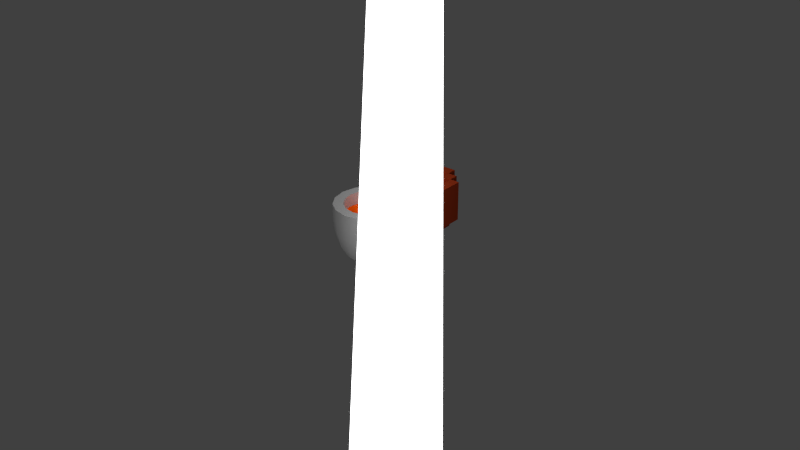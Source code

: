 # Source: bowls.blend  (saved by Blender 2.75.0; exported with 4.5.12 LTS)
import bpy
from mathutils import Matrix  # noqa: F401  (used for matrix-valued properties, if any)

bpy.ops.wm.read_factory_settings(use_empty=True)
scene = bpy.context.scene
scene.name = 'Scene'

# ---- collections
col_collection_1 = bpy.data.collections.new('Collection 1'); scene.collection.children.link(col_collection_1)

# ---- materials (node trees are filled in below, after node groups)
mat_material_003 = bpy.data.materials.new('Material.003')
mat_material_003.alpha_threshold = 0.0
mat_material_003.roughness = 0.5
mat_material_004 = bpy.data.materials.new('Material.004')
mat_material_004.alpha_threshold = 0.0
mat_material_004.roughness = 0.5
mat_material_002 = bpy.data.materials.new('Material.002')
mat_material_002.alpha_threshold = 0.0
mat_material_002.roughness = 0.5
mat_material_001 = bpy.data.materials.new('Material.001')
mat_material_001.alpha_threshold = 0.0
mat_material_001.diffuse_color = (0.2266, 0.02603, 0.006784, 1.0)
mat_material_001.roughness = 0.5

# ---- material node trees
mat_material_003.use_nodes = True; mat_material_003.node_tree.nodes.clear()
_N = mat_material_003.node_tree.nodes; _L = mat_material_003.node_tree.links
n0 = _N.new('ShaderNodeOutputMaterial'); n0.name = 'Material Output'; n0.location = (300, 300)
n1 = _N.new('ShaderNodeEmission'); n1.name = 'Emission'; n1.location = (10, 300)
n1.inputs[0].default_value = (0.8, 0.8, 0.8, 1.0)
n1.inputs[1].default_value = 4.0
_L.new(n1.outputs[0], n0.inputs[0])
n0.is_active_output = True
mat_material_004.use_nodes = True; mat_material_004.node_tree.nodes.clear()
_N = mat_material_004.node_tree.nodes; _L = mat_material_004.node_tree.links
n0 = _N.new('ShaderNodeOutputMaterial'); n0.name = 'Material Output'; n0.location = (300, 300)
n1 = _N.new('ShaderNodeBsdfDiffuse'); n1.name = 'Diffuse BSDF'; n1.location = (10, 300)
n1.inputs[0].default_value = (0.8, 0.08029, 0.001506, 1.0)
_L.new(n1.outputs[0], n0.inputs[0])
n0.is_active_output = True
mat_material_002.use_nodes = True; mat_material_002.node_tree.nodes.clear()
_N = mat_material_002.node_tree.nodes; _L = mat_material_002.node_tree.links
n0 = _N.new('ShaderNodeOutputMaterial'); n0.name = 'Material Output'; n0.location = (300, 300)
n1 = _N.new('ShaderNodeMixShader'); n1.name = 'Mix Shader'; n1.location = (10, 300)
n1.inputs[0].default_value = 0.7917
n2 = _N.new('ShaderNodeBsdfAnisotropic'); n2.name = 'Glossy BSDF'; n2.location = (-190, 200)
n2.distribution = 'GGX'
n2.inputs[1].default_value = 0.0
n3 = _N.new('ShaderNodeBsdfDiffuse'); n3.name = 'Diffuse BSDF'; n3.location = (-190, 100)
n3.inputs[0].default_value = (0.3108, 0.3108, 0.3108, 1.0)
_L.new(n1.outputs[0], n0.inputs[0])
_L.new(n2.outputs[0], n1.inputs[1])
_L.new(n3.outputs[0], n1.inputs[2])
n0.is_active_output = True
mat_material_001.use_nodes = True; mat_material_001.node_tree.nodes.clear()
_N = mat_material_001.node_tree.nodes; _L = mat_material_001.node_tree.links
n0 = _N.new('ShaderNodeOutputMaterial'); n0.name = 'Material Output'; n0.location = (300, 300)
n1 = _N.new('ShaderNodeBsdfDiffuse'); n1.name = 'Diffuse BSDF'; n1.location = (10, 300)
n1.inputs[0].default_value = (0.2266, 0.02603, 0.006784, 1.0)
_L.new(n1.outputs[0], n0.inputs[0])
n0.is_active_output = True

# ---- world
world_world = bpy.data.worlds.new('World'); scene.world = world_world
world_world.color = (0.05088, 0.05088, 0.05088)
world_world.use_sun_shadow = False
world_world.sun_shadow_jitter_overblur = 0.0
world_world.cycles.sampling_method = 'MANUAL'
world_world.cycles.sample_map_resolution = 256

# ---- lights
light_sun = bpy.data.lights.new('Sun', 'SUN')
light_sun.transmission_factor = 0.0
light_sun.angle = 0.1993
light_sun.energy = 1.0
light_sun.shadow_buffer_clip_start = 0.5
light_sun.shadow_soft_size = 0.1
light_sun.shadow_cascade_max_distance = 1000.0
light_sun.cycles.use_multiple_importance_sampling = False

# ---- meshes
me_plane = bpy.data.meshes.new('Plane')
me_plane.from_pydata([(-1.0, -1.0, 0.0), (1.0, -1.0, 0.0), (-1.0, 1.0, 0.0), (1.0, 1.0, 0.0)], [], [(0, 1, 3, 2)])
me_plane.materials.append(mat_material_003)
me_plane.use_remesh_preserve_volume = False
me_plane.use_remesh_preserve_attributes = False
me_plane.use_mirror_vertex_groups = False
me_plane.update()
me_cylinder_004 = bpy.data.meshes.new('Cylinder.004')
me_cylinder_004.from_pydata([(0.0, 0.7272, 1.053), (0.2783, 0.6718, 1.053), (0.5142, 0.5142, 1.053), (0.6718, 0.2783, 1.053), (0.7272, -4.371e-08, 1.053), (0.6718, -0.2783, 1.053), (0.5142, -0.5142, 1.053), (0.2783, -0.6718, 1.053), (1.51e-07, -0.7272, 1.053), (-0.2783, -0.6718, 1.053), (-0.5142, -0.5142, 1.053), (-0.6718, -0.2783, 1.053), (-0.7272, 1.192e-08, 1.053), (-0.6718, 0.2783, 1.053), (-0.5142, 0.5142, 1.053), (-0.2783, 0.6718, 1.053), (-0.3275, 0.3275, 1.149), (-0.1772, 0.4279, 1.149), (3.806e-08, 0.4631, 1.149), (-0.4279, 0.1772, 1.149), (-0.4631, 1.361e-08, 1.149), (-0.4279, -0.1772, 1.149), (-0.3275, -0.3275, 1.149), (-0.1772, -0.4279, 1.149), (1.342e-07, -0.4631, 1.149), (0.1772, -0.4279, 1.149), (0.3275, -0.3275, 1.149), (0.4279, -0.1772, 1.149), (0.4631, -2.182e-08, 1.149), (0.4279, 0.1772, 1.149), (0.3275, 0.3275, 1.149), (0.1772, 0.4279, 1.149), (-0.1423, 0.1423, 1.221), (-0.077, 0.1859, 1.221), (7.237e-08, 0.2012, 1.221), (-0.1859, 0.077, 1.221), (-0.2012, 9.073e-09, 1.221), (-0.1859, -0.077, 1.221), (-0.1423, -0.1423, 1.221), (-0.077, -0.1859, 1.221), (1.141e-07, -0.2012, 1.221), (0.077, -0.1859, 1.221), (0.1423, -0.1423, 1.221), (0.1859, -0.077, 1.221), (0.2012, -6.321e-09, 1.221), (0.1859, 0.077, 1.221), (0.1423, 0.1423, 1.221), (0.077, 0.1859, 1.221)], [], [(29, 30, 46, 45), (2, 1, 31, 30), (9, 8, 24, 23), (15, 14, 16, 17), (1, 0, 18, 31), (8, 7, 25, 24), (0, 15, 17, 18), (7, 6, 26, 25), (14, 13, 19, 16), (6, 5, 27, 26), (13, 12, 20, 19), (5, 4, 28, 27), (12, 11, 21, 20), (4, 3, 29, 28), (11, 10, 22, 21), (3, 2, 30, 29), (10, 9, 23, 22), (32, 35, 36, 37, 38, 39, 40, 41, 42, 43, 44, 45, 46, 47, 34, 33), (22, 23, 39, 38), (30, 31, 47, 46), (23, 24, 40, 39), (17, 16, 32, 33), (31, 18, 34, 47), (24, 25, 41, 40), (18, 17, 33, 34), (25, 26, 42, 41), (16, 19, 35, 32), (26, 27, 43, 42), (19, 20, 36, 35), (27, 28, 44, 43), (20, 21, 37, 36), (28, 29, 45, 44), (21, 22, 38, 37)])
me_cylinder_004.polygons.foreach_set('use_smooth', [True] * 33)
me_cylinder_004.materials.append(mat_material_004)
me_cylinder_004.use_remesh_preserve_volume = False
me_cylinder_004.use_remesh_preserve_attributes = False
me_cylinder_004.use_mirror_vertex_groups = False
me_cylinder_004.update()
me_cylinder_003 = bpy.data.meshes.new('Cylinder.003')
me_cylinder_003.from_pydata([(-0.6944, -0.4167, 1.112), (-0.6944, -0.1389, 1.112), (-0.4167, -0.6944, 1.112), (-0.1389, -0.6944, 1.112), (-0.4167, -0.4167, 1.112), (-0.6944, 0.1389, 1.112), (-0.6944, 0.4167, 1.112), (-0.4167, 0.4167, 1.112), (-0.4167, 0.6944, 1.112), (-0.1389, 0.6944, 1.112), (0.1389, -0.6944, 1.112), (0.4167, -0.6944, 1.112), (0.4167, -0.4167, 1.112), (0.6944, -0.4167, 1.112), (0.6944, -0.1389, 1.112), (0.4167, 0.4167, 1.112), (0.1389, 0.6944, 1.112), (0.4167, 0.6944, 1.112), (0.6944, 0.1389, 1.112), (0.6944, 0.4167, 1.112)], [], [(17, 16, 9, 8, 7, 6, 5, 1, 0, 4, 2, 3, 10, 11, 12, 13, 14, 18, 19, 15)])
me_cylinder_003.materials.append(mat_material_004)
me_cylinder_003.use_remesh_preserve_volume = False
me_cylinder_003.use_remesh_preserve_attributes = False
me_cylinder_003.use_mirror_vertex_groups = False
me_cylinder_003.update()
me_cylinder_002 = bpy.data.meshes.new('Cylinder.002')
me_cylinder_002.from_pydata([(2.574e-08, 0.7, 0.0), (0.0, 1.0, 1.39), (0.2679, 0.6467, 0.0), (0.3827, 0.9239, 1.39), (0.495, 0.495, 0.0), (0.7071, 0.7071, 1.39), (0.6467, 0.2679, 0.0), (0.9239, 0.3827, 1.39), (0.7, -4.177e-08, 0.0), (1.0, -4.371e-08, 1.39), (0.6467, -0.2679, 0.0), (0.9239, -0.3827, 1.39), (0.495, -0.495, 0.0), (0.7071, -0.7071, 1.39), (0.2679, -0.6467, 0.0), (0.3827, -0.9239, 1.39), (1.314e-07, -0.7, 0.0), (1.51e-07, -1.0, 1.39), (-0.2679, -0.6467, 0.0), (-0.3827, -0.9239, 1.39), (-0.495, -0.495, 0.0), (-0.7071, -0.7071, 1.39), (-0.6467, -0.2679, 0.0), (-0.9239, -0.3827, 1.39), (-0.7, -2.828e-09, 0.0), (-1.0, 1.192e-08, 1.39), (-0.6467, 0.2679, 0.0), (-0.9239, 0.3827, 1.39), (-0.495, 0.495, 0.0), (-0.7071, 0.7071, 1.39), (-0.2679, 0.6467, 0.0), (-0.3827, 0.9239, 1.39), (1.096e-08, 0.8723, 0.3032), (2.391e-09, 0.9721, 0.6758), (0.0, 1.0, 1.043), (0.3827, 0.9239, 1.043), (0.372, 0.8981, 0.6758), (0.3338, 0.8059, 0.3032), (0.7071, 0.7071, 1.043), (0.6874, 0.6874, 0.6758), (0.6168, 0.6168, 0.3032), (0.9239, 0.3827, 1.043), (0.8981, 0.372, 0.6758), (0.8059, 0.3338, 0.3032), (1.0, -4.371e-08, 1.043), (0.9721, -4.353e-08, 0.6758), (0.8723, -4.289e-08, 0.3032), (0.9239, -0.3827, 1.043), (0.8981, -0.372, 0.6758), (0.8059, -0.3338, 0.3032), (0.7071, -0.7071, 1.043), (0.6874, -0.6874, 0.6758), (0.6168, -0.6168, 0.3032), (0.3827, -0.9239, 1.043), (0.372, -0.8981, 0.6758), (0.3338, -0.8059, 0.3032), (1.51e-07, -1.0, 1.043), (1.492e-07, -0.9721, 0.6758), (1.427e-07, -0.8723, 0.3032), (-0.3827, -0.9239, 1.043), (-0.372, -0.8981, 0.6758), (-0.3338, -0.8059, 0.3032), (-0.7071, -0.7071, 1.043), (-0.6874, -0.6874, 0.6758), (-0.6168, -0.6168, 0.3032), (-0.9239, -0.3827, 1.043), (-0.8981, -0.372, 0.6758), (-0.8059, -0.3338, 0.3032), (-1.0, 1.192e-08, 1.043), (-0.9721, 1.055e-08, 0.6758), (-0.8723, 5.646e-09, 0.3032), (-0.9239, 0.3827, 1.043), (-0.8981, 0.372, 0.6758), (-0.8059, 0.3338, 0.3032), (-0.7071, 0.7071, 1.043), (-0.6874, 0.6874, 0.6758), (-0.6168, 0.6168, 0.3032), (-0.3827, 0.9239, 1.043), (-0.372, 0.8981, 0.6758), (-0.3338, 0.8059, 0.3032), (2.574e-08, 0.5507, 0.2285), (0.0, 0.727, 1.39), (0.2107, 0.5088, 0.2285), (0.2782, 0.6717, 1.39), (0.3894, 0.3894, 0.2285), (0.5141, 0.5141, 1.39), (0.5088, 0.2107, 0.2285), (0.6717, 0.2782, 1.39), (0.5507, -4.177e-08, 0.2285), (0.727, -4.371e-08, 1.39), (0.5088, -0.2107, 0.2285), (0.6717, -0.2782, 1.39), (0.3894, -0.3894, 0.2285), (0.5141, -0.5141, 1.39), (0.2107, -0.5088, 0.2285), (0.2782, -0.6717, 1.39), (1.314e-07, -0.5507, 0.2285), (1.51e-07, -0.727, 1.39), (-0.2107, -0.5088, 0.2285), (-0.2782, -0.6717, 1.39), (-0.3894, -0.3894, 0.2285), (-0.5141, -0.5141, 1.39), (-0.5088, -0.2107, 0.2285), (-0.6717, -0.2782, 1.39), (-0.5507, -2.828e-09, 0.2285), (-0.727, 1.192e-08, 1.39), (-0.5088, 0.2107, 0.2285), (-0.6717, 0.2782, 1.39), (-0.3894, 0.3894, 0.2285), (-0.5141, 0.5141, 1.39), (-0.2107, 0.5088, 0.2285), (-0.2782, 0.6717, 1.39), (1.096e-08, 0.6191, 0.4053), (2.391e-09, 0.7029, 0.7212), (0.0, 0.7272, 1.053), (0.2783, 0.6718, 1.053), (0.269, 0.6494, 0.7212), (0.2369, 0.572, 0.4053), (0.5142, 0.5142, 1.053), (0.4971, 0.4971, 0.7212), (0.4378, 0.4378, 0.4053), (0.6718, 0.2783, 1.053), (0.6494, 0.269, 0.7212), (0.572, 0.2369, 0.4053), (0.7272, -4.371e-08, 1.053), (0.7029, -4.353e-08, 0.7212), (0.6191, -4.289e-08, 0.4053), (0.6718, -0.2783, 1.053), (0.6494, -0.269, 0.7212), (0.572, -0.2369, 0.4053), (0.5142, -0.5142, 1.053), (0.4971, -0.4971, 0.7212), (0.4378, -0.4378, 0.4053), (0.2783, -0.6718, 1.053), (0.269, -0.6494, 0.7212), (0.2369, -0.572, 0.4053), (1.51e-07, -0.7272, 1.053), (1.492e-07, -0.7029, 0.7212), (1.427e-07, -0.6191, 0.4053), (-0.2783, -0.6718, 1.053), (-0.269, -0.6494, 0.7212), (-0.2369, -0.572, 0.4053), (-0.5142, -0.5142, 1.053), (-0.4971, -0.4971, 0.7212), (-0.4378, -0.4378, 0.4053), (-0.6718, -0.2783, 1.053), (-0.6494, -0.269, 0.7212), (-0.572, -0.2369, 0.4053), (-0.7272, 1.192e-08, 1.053), (-0.7029, 1.055e-08, 0.7212), (-0.6191, 5.646e-09, 0.4053), (-0.6718, 0.2783, 1.053), (-0.6494, 0.269, 0.7212), (-0.572, 0.2369, 0.4053), (-0.5142, 0.5142, 1.053), (-0.497, 0.4971, 0.7212), (-0.4378, 0.4378, 0.4053), (-0.2783, 0.6718, 1.053), (-0.269, 0.6494, 0.7212), (-0.2369, 0.572, 0.4053), (2.574e-08, 0.7, 0.0), (0.2679, 0.6467, 0.0), (0.3827, 0.9239, 1.39), (0.0, 1.0, 1.39), (0.495, 0.495, 0.0), (0.7071, 0.7071, 1.39), (0.6467, 0.2679, 0.0), (0.9239, 0.3827, 1.39), (0.7, -4.177e-08, 0.0), (1.0, -4.371e-08, 1.39), (0.6467, -0.2679, 0.0), (0.9239, -0.3827, 1.39), (0.495, -0.495, 0.0), (0.7071, -0.7071, 1.39), (0.2679, -0.6467, 0.0), (0.3827, -0.9239, 1.39), (1.314e-07, -0.7, 0.0), (1.51e-07, -1.0, 1.39), (-0.2679, -0.6467, 0.0), (-0.3827, -0.9239, 1.39), (-0.495, -0.495, 0.0), (-0.7071, -0.7071, 1.39), (-0.6467, -0.2679, 0.0), (-0.9239, -0.3827, 1.39), (-0.7, -2.828e-09, 0.0), (-1.0, 1.192e-08, 1.39), (-0.6467, 0.2679, 0.0), (-0.9239, 0.3827, 1.39), (-0.495, 0.495, 0.0), (-0.7071, 0.7071, 1.39), (-0.2679, 0.6467, 0.0), (-0.3827, 0.9239, 1.39), (2.574e-08, 0.5507, 0.2285), (0.2107, 0.5088, 0.2285), (0.2782, 0.6717, 1.39), (0.0, 0.727, 1.39), (0.3894, 0.3894, 0.2285), (0.5141, 0.5141, 1.39), (0.5088, 0.2107, 0.2285), (0.6717, 0.2782, 1.39), (0.5507, -4.177e-08, 0.2285), (0.727, -4.371e-08, 1.39), (0.5088, -0.2107, 0.2285), (0.6717, -0.2782, 1.39), (0.3894, -0.3894, 0.2285), (0.5141, -0.5141, 1.39), (0.2107, -0.5088, 0.2285), (0.2782, -0.6717, 1.39), (1.314e-07, -0.5507, 0.2285), (1.51e-07, -0.727, 1.39), (-0.2107, -0.5088, 0.2285), (-0.2782, -0.6717, 1.39), (-0.3894, -0.3894, 0.2285), (-0.5141, -0.5141, 1.39), (-0.5088, -0.2107, 0.2285), (-0.6717, -0.2782, 1.39), (-0.5507, -2.828e-09, 0.2285), (-0.727, 1.192e-08, 1.39), (-0.5088, 0.2107, 0.2285), (-0.6717, 0.2782, 1.39), (-0.3894, 0.3894, 0.2285), (-0.5141, 0.5141, 1.39), (-0.2107, 0.5088, 0.2285), (-0.2782, 0.6717, 1.39)], [], [(34, 163, 162, 35), (35, 162, 165, 38), (38, 165, 167, 41), (41, 167, 169, 44), (44, 169, 171, 47), (47, 171, 173, 50), (50, 173, 175, 53), (53, 175, 177, 56), (56, 177, 179, 59), (59, 179, 181, 62), (62, 181, 183, 65), (65, 183, 185, 68), (68, 185, 187, 71), (71, 187, 189, 74), (28, 76, 79, 190), (77, 191, 163, 34), (74, 189, 191, 77), (160, 161, 164, 166, 168, 170, 172, 174, 176, 178, 180, 182, 184, 186, 188, 30), (76, 75, 78, 79), (75, 74, 77, 78), (190, 79, 32, 0), (79, 78, 33, 32), (78, 77, 34, 33), (26, 73, 76, 28), (73, 72, 75, 76), (72, 71, 74, 75), (24, 70, 73, 26), (70, 69, 72, 73), (69, 68, 71, 72), (22, 67, 70, 24), (67, 66, 69, 70), (66, 65, 68, 69), (20, 64, 67, 22), (64, 63, 66, 67), (63, 62, 65, 66), (18, 61, 64, 20), (61, 60, 63, 64), (60, 59, 62, 63), (16, 58, 61, 18), (58, 57, 60, 61), (57, 56, 59, 60), (14, 55, 58, 16), (55, 54, 57, 58), (54, 53, 56, 57), (12, 52, 55, 14), (52, 51, 54, 55), (51, 50, 53, 54), (10, 49, 52, 12), (49, 48, 51, 52), (48, 47, 50, 51), (8, 46, 49, 10), (46, 45, 48, 49), (45, 44, 47, 48), (6, 43, 46, 8), (43, 42, 45, 46), (42, 41, 44, 45), (4, 40, 43, 6), (40, 39, 42, 43), (39, 38, 41, 42), (2, 37, 40, 4), (37, 36, 39, 40), (36, 35, 38, 39), (0, 32, 37, 2), (32, 33, 36, 37), (33, 34, 35, 36), (115, 194, 195, 114), (118, 197, 194, 115), (121, 199, 197, 118), (124, 201, 199, 121), (127, 203, 201, 124), (130, 205, 203, 127), (133, 207, 205, 130), (136, 209, 207, 133), (139, 211, 209, 136), (142, 213, 211, 139), (145, 215, 213, 142), (148, 217, 215, 145), (151, 219, 217, 148), (154, 221, 219, 151), (222, 159, 156, 108), (114, 195, 223, 157), (157, 223, 221, 154), (110, 220, 218, 216, 214, 212, 210, 208, 206, 204, 202, 200, 198, 196, 193, 192), (159, 158, 155, 156), (158, 157, 154, 155), (80, 112, 159, 222), (112, 113, 158, 159), (113, 114, 157, 158), (108, 156, 153, 106), (156, 155, 152, 153), (155, 154, 151, 152), (106, 153, 150, 104), (153, 152, 149, 150), (152, 151, 148, 149), (104, 150, 147, 102), (150, 149, 146, 147), (149, 148, 145, 146), (102, 147, 144, 100), (147, 146, 143, 144), (146, 145, 142, 143), (100, 144, 141, 98), (144, 143, 140, 141), (143, 142, 139, 140), (98, 141, 138, 96), (141, 140, 137, 138), (140, 139, 136, 137), (96, 138, 135, 94), (138, 137, 134, 135), (137, 136, 133, 134), (94, 135, 132, 92), (135, 134, 131, 132), (134, 133, 130, 131), (92, 132, 129, 90), (132, 131, 128, 129), (131, 130, 127, 128), (90, 129, 126, 88), (129, 128, 125, 126), (128, 127, 124, 125), (88, 126, 123, 86), (126, 125, 122, 123), (125, 124, 121, 122), (86, 123, 120, 84), (123, 122, 119, 120), (122, 121, 118, 119), (84, 120, 117, 82), (120, 119, 116, 117), (119, 118, 115, 116), (82, 117, 112, 80), (117, 116, 113, 112), (116, 115, 114, 113), (3, 1, 81, 83), (5, 3, 83, 85), (7, 5, 85, 87), (9, 7, 87, 89), (11, 9, 89, 91), (13, 11, 91, 93), (15, 13, 93, 95), (17, 15, 95, 97), (19, 17, 97, 99), (21, 19, 99, 101), (23, 21, 101, 103), (25, 23, 103, 105), (27, 25, 105, 107), (29, 27, 107, 109), (31, 29, 109, 111), (1, 31, 111, 81)])
me_cylinder_002.polygons.foreach_set('use_smooth', [True] * 146)
me_cylinder_002.materials.append(mat_material_002)
me_cylinder_002.use_remesh_preserve_volume = False
me_cylinder_002.use_remesh_preserve_attributes = False
me_cylinder_002.use_mirror_vertex_groups = False
me_cylinder_002.update()
me_cylinder_001 = bpy.data.meshes.new('Cylinder.001')
me_cylinder_001.from_pydata([(-0.6944, -0.6944, 0.2786), (-0.6944, -0.6944, 0.5563), (-0.6944, -0.4167, 0.0007726), (-0.6944, -0.1389, 0.0007726), (-0.9722, -0.4167, 0.2786), (-0.9722, -0.4167, 0.5563), (-0.9722, -0.1389, 0.2786), (-0.9722, -0.1389, 0.5563), (-0.6944, -0.4167, 0.2786), (-0.6944, -0.4167, 0.5563), (-0.6944, -0.1389, 0.2786), (-0.6944, -0.1389, 0.5563), (-0.4167, -0.6944, 0.0007726), (-0.1389, -0.6944, 0.0007726), (-0.4167, -0.9722, 0.2786), (-0.4167, -0.9722, 0.5563), (-0.4167, -0.6944, 0.2786), (-0.4167, -0.6944, 0.5563), (-0.1389, -0.9722, 0.2786), (-0.1389, -0.9722, 0.5563), (-0.1389, -0.6944, 0.2786), (-0.1389, -0.6944, 0.5563), (-0.4167, -0.4167, 0.0007726), (-0.4167, -0.1389, 0.0007726), (-0.1389, -0.4167, 0.0007726), (-0.1389, -0.1389, 0.0007726), (-0.4167, -0.4167, 0.2786), (-0.4167, -0.4167, 0.5563), (-0.4167, -0.1389, 0.2786), (-0.4167, -0.1389, 0.5563), (-0.1389, -0.4167, 0.2786), (-0.1389, -0.4167, 0.5563), (-0.1389, -0.1389, 0.2786), (-0.6944, -0.6944, 0.8341), (-0.6944, -0.6944, 1.112), (-0.6944, -0.6944, 1.39), (-0.9722, -0.4167, 0.8341), (-0.9722, -0.4167, 1.112), (-0.9722, -0.1389, 0.8341), (-0.9722, -0.1389, 1.112), (-0.6944, -0.4167, 0.8341), (-0.6944, -0.4167, 1.112), (-0.6944, -0.1389, 0.8341), (-0.6944, -0.1389, 1.112), (-0.9722, -0.4167, 1.39), (-0.9722, -0.1389, 1.39), (-0.6944, -0.4167, 1.39), (-0.6944, -0.1389, 1.39), (-0.4167, -0.9722, 0.8341), (-0.4167, -0.9722, 1.112), (-0.4167, -0.6944, 0.8341), (-0.4167, -0.6944, 1.112), (-0.1389, -0.9722, 0.8341), (-0.1389, -0.9722, 1.112), (-0.1389, -0.6944, 0.8341), (-0.1389, -0.6944, 1.112), (-0.4167, -0.9722, 1.39), (-0.4167, -0.6944, 1.39), (-0.1389, -0.9722, 1.39), (-0.1389, -0.6944, 1.39), (-0.4167, -0.4167, 0.8341), (-0.4167, -0.4167, 1.112), (-0.4167, -0.4167, 1.39), (-0.6944, 0.1389, 0.0007726), (-0.6944, 0.4167, 0.0007726), (-0.9722, 0.1389, 0.2786), (-0.9722, 0.1389, 0.5563), (-0.9722, 0.4167, 0.2786), (-0.9722, 0.4167, 0.5563), (-0.6944, 0.1389, 0.2786), (-0.6944, 0.1389, 0.5563), (-0.6944, 0.4167, 0.2786), (-0.6944, 0.4167, 0.5563), (-0.6944, 0.6944, 0.2786), (-0.6944, 0.6944, 0.5563), (-0.4167, 0.1389, 0.0007726), (-0.4167, 0.4167, 0.0007726), (-0.1389, 0.1389, 0.0007726), (-0.1389, 0.4167, 0.0007726), (-0.4167, 0.1389, 0.2786), (-0.4167, 0.1389, 0.5563), (-0.4167, 0.4167, 0.2786), (-0.4167, 0.4167, 0.5563), (-0.1389, 0.1389, 0.2786), (-0.1389, 0.4167, 0.2786), (-0.1389, 0.4167, 0.5563), (-0.4167, 0.6944, 0.0007726), (-0.1389, 0.6944, 0.0007726), (-0.4167, 0.6944, 0.2786), (-0.4167, 0.6944, 0.5563), (-0.4167, 0.9722, 0.2786), (-0.4167, 0.9722, 0.5563), (-0.1389, 0.6944, 0.2786), (-0.1389, 0.6944, 0.5563), (-0.1389, 0.9722, 0.2786), (-0.1389, 0.9722, 0.5563), (-0.9722, 0.1389, 0.8341), (-0.9722, 0.1389, 1.112), (-0.9722, 0.4167, 0.8341), (-0.9722, 0.4167, 1.112), (-0.6944, 0.1389, 0.8341), (-0.6944, 0.1389, 1.112), (-0.6944, 0.4167, 0.8341), (-0.6944, 0.4167, 1.112), (-0.9722, 0.1389, 1.39), (-0.9722, 0.4167, 1.39), (-0.6944, 0.1389, 1.39), (-0.6944, 0.4167, 1.39), (-0.6944, 0.6944, 0.8341), (-0.6944, 0.6944, 1.112), (-0.6944, 0.6944, 1.39), (-0.4167, 0.4167, 0.8341), (-0.4167, 0.4167, 1.112), (-0.4167, 0.4167, 1.39), (-0.4167, 0.6944, 0.8341), (-0.4167, 0.6944, 1.112), (-0.4167, 0.9722, 0.8341), (-0.4167, 0.9722, 1.112), (-0.1389, 0.6944, 0.8341), (-0.1389, 0.6944, 1.112), (-0.1389, 0.9722, 0.8341), (-0.1389, 0.9722, 1.112), (-0.4167, 0.6944, 1.39), (-0.4167, 0.9722, 1.39), (-0.1389, 0.6944, 1.39), (-0.1389, 0.9722, 1.39), (0.1389, -0.6944, 0.0007726), (0.4167, -0.6944, 0.0007726), (0.1389, -0.9722, 0.2786), (0.1389, -0.9722, 0.5563), (0.1389, -0.6944, 0.2786), (0.1389, -0.6944, 0.5563), (0.4167, -0.9722, 0.2786), (0.4167, -0.9722, 0.5563), (0.4167, -0.6944, 0.2786), (0.4167, -0.6944, 0.5563), (0.1389, -0.4167, 0.0007726), (0.1389, -0.1389, 0.0007726), (0.4167, -0.4167, 0.0007726), (0.4167, -0.1389, 0.0007726), (0.1389, -0.4167, 0.2786), (0.1389, -0.4167, 0.5563), (0.1389, -0.1389, 0.2786), (0.4167, -0.4167, 0.2786), (0.4167, -0.4167, 0.5563), (0.4167, -0.1389, 0.2786), (0.4167, -0.1389, 0.5563), (0.6944, -0.6944, 0.2786), (0.6944, -0.6944, 0.5563), (0.6944, -0.4167, 0.0007726), (0.6944, -0.1389, 0.0007726), (0.6944, -0.4167, 0.2786), (0.6944, -0.4167, 0.5563), (0.6944, -0.1389, 0.2786), (0.6944, -0.1389, 0.5563), (0.9722, -0.4167, 0.2786), (0.9722, -0.4167, 0.5563), (0.9722, -0.1389, 0.2786), (0.9722, -0.1389, 0.5563), (0.1389, -0.9722, 0.8341), (0.1389, -0.9722, 1.112), (0.1389, -0.6944, 0.8341), (0.1389, -0.6944, 1.112), (0.4167, -0.9722, 0.8341), (0.4167, -0.9722, 1.112), (0.4167, -0.6944, 0.8341), (0.4167, -0.6944, 1.112), (0.1389, -0.9722, 1.39), (0.1389, -0.6944, 1.39), (0.4167, -0.9722, 1.39), (0.4167, -0.6944, 1.39), (0.4167, -0.4167, 0.8341), (0.4167, -0.4167, 1.112), (0.4167, -0.4167, 1.39), (0.6944, -0.6944, 0.8341), (0.6944, -0.6944, 1.112), (0.6944, -0.6944, 1.39), (0.6944, -0.4167, 0.8341), (0.6944, -0.4167, 1.112), (0.6944, -0.1389, 0.8341), (0.6944, -0.1389, 1.112), (0.9722, -0.4167, 0.8341), (0.9722, -0.4167, 1.112), (0.9722, -0.1389, 0.8341), (0.9722, -0.1389, 1.112), (0.6944, -0.4167, 1.39), (0.6944, -0.1389, 1.39), (0.9722, -0.4167, 1.39), (0.9722, -0.1389, 1.39), (0.1389, 0.1389, 0.0007726), (0.1389, 0.4167, 0.0007726), (0.4167, 0.1389, 0.0007726), (0.4167, 0.4167, 0.0007726), (0.1389, 0.1389, 0.2786), (0.1389, 0.4167, 0.2786), (0.1389, 0.4167, 0.5563), (0.4167, 0.1389, 0.2786), (0.4167, 0.1389, 0.5563), (0.4167, 0.4167, 0.2786), (0.4167, 0.4167, 0.5563), (0.1389, 0.6944, 0.0007726), (0.4167, 0.6944, 0.0007726), (0.1389, 0.6944, 0.2786), (0.1389, 0.6944, 0.5563), (0.1389, 0.9722, 0.2786), (0.1389, 0.9722, 0.5563), (0.4167, 0.6944, 0.2786), (0.4167, 0.6944, 0.5563), (0.4167, 0.9722, 0.2786), (0.4167, 0.9722, 0.5563), (0.6944, 0.1389, 0.0007726), (0.6944, 0.4167, 0.0007726), (0.6944, 0.1389, 0.2786), (0.6944, 0.1389, 0.5563), (0.6944, 0.4167, 0.2786), (0.6944, 0.4167, 0.5563), (0.9722, 0.1389, 0.2786), (0.9722, 0.1389, 0.5563), (0.9722, 0.4167, 0.2786), (0.9722, 0.4167, 0.5563), (0.6944, 0.6944, 0.2786), (0.6944, 0.6944, 0.5563), (0.4167, 0.4167, 0.8341), (0.4167, 0.4167, 1.112), (0.4167, 0.4167, 1.39), (0.1389, 0.6944, 0.8341), (0.1389, 0.6944, 1.112), (0.1389, 0.9722, 0.8341), (0.1389, 0.9722, 1.112), (0.4167, 0.6944, 0.8341), (0.4167, 0.6944, 1.112), (0.4167, 0.9722, 0.8341), (0.4167, 0.9722, 1.112), (0.1389, 0.6944, 1.39), (0.1389, 0.9722, 1.39), (0.4167, 0.6944, 1.39), (0.4167, 0.9722, 1.39), (0.6944, 0.1389, 0.8341), (0.6944, 0.1389, 1.112), (0.6944, 0.4167, 0.8341), (0.6944, 0.4167, 1.112), (0.9722, 0.1389, 0.8341), (0.9722, 0.1389, 1.112), (0.9722, 0.4167, 0.8341), (0.9722, 0.4167, 1.112), (0.6944, 0.1389, 1.39), (0.6944, 0.4167, 1.39), (0.9722, 0.1389, 1.39), (0.9722, 0.4167, 1.39), (0.6944, 0.6944, 0.8341), (0.6944, 0.6944, 1.112), (0.6944, 0.6944, 1.39)], [], [(4, 5, 7, 6), (4, 8, 9, 5), (4, 6, 10, 8), (14, 15, 17, 16), (14, 18, 19, 15), (14, 16, 20, 18), (22, 23, 25, 24), (28, 29, 27, 26), (27, 31, 30, 26), (30, 32, 28, 26), (0, 16, 17, 1), (2, 3, 23, 22), (11, 29, 28, 10), (27, 29, 11, 9), (12, 22, 24, 13), (0, 1, 9, 8), (30, 31, 21, 20), (21, 31, 27, 17), (2, 8, 10, 3), (12, 13, 20, 16), (12, 16, 26, 22), (2, 22, 26, 8), (0, 8, 26, 16), (36, 37, 39, 38), (42, 43, 41, 40), (36, 40, 41, 37), (46, 47, 45, 44), (48, 49, 51, 50), (48, 52, 53, 49), (51, 55, 54, 50), (58, 59, 57, 56), (33, 50, 51, 34), (41, 61, 60, 40), (33, 34, 41, 40), (60, 61, 51, 50), (37, 44, 45, 39), (43, 47, 46, 41), (37, 41, 46, 44), (49, 56, 57, 51), (49, 53, 58, 56), (57, 59, 55, 51), (34, 35, 46, 41), (61, 62, 57, 51), (34, 51, 57, 35), (46, 62, 61, 41), (57, 62, 46, 35), (65, 66, 68, 67), (68, 72, 71, 67), (65, 67, 71, 69), (75, 76, 78, 77), (81, 82, 80, 79), (81, 84, 85, 82), (83, 84, 81, 79), (88, 89, 91, 90), (91, 95, 94, 90), (88, 90, 94, 92), (63, 64, 76, 75), (69, 79, 80, 70), (80, 82, 72, 70), (74, 89, 88, 73), (76, 86, 87, 78), (71, 72, 74, 73), (92, 93, 85, 84), (85, 93, 89, 82), (63, 69, 71, 64), (88, 92, 87, 86), (76, 81, 88, 86), (71, 81, 76, 64), (71, 73, 88, 81), (96, 97, 99, 98), (102, 103, 101, 100), (99, 103, 102, 98), (106, 107, 105, 104), (114, 115, 117, 116), (114, 118, 119, 115), (117, 121, 120, 116), (124, 125, 123, 122), (102, 111, 112, 103), (109, 115, 114, 108), (102, 103, 109, 108), (114, 115, 112, 111), (97, 104, 105, 99), (103, 107, 106, 101), (105, 107, 103, 99), (115, 122, 123, 117), (115, 119, 124, 122), (123, 125, 121, 117), (103, 107, 110, 109), (115, 122, 113, 112), (103, 112, 113, 107), (110, 122, 115, 109), (113, 122, 110, 107), (134, 135, 133, 132), (128, 132, 133, 129), (128, 130, 134, 132), (136, 137, 139, 138), (143, 144, 146, 145), (141, 144, 143, 140), (143, 145, 142, 140), (157, 158, 156, 155), (151, 155, 156, 152), (151, 153, 157, 155), (134, 147, 148, 135), (138, 139, 150, 149), (146, 154, 153, 145), (152, 154, 146, 144), (126, 136, 138, 127), (130, 131, 141, 140), (135, 144, 141, 131), (151, 152, 148, 147), (126, 127, 134, 130), (150, 153, 151, 149), (138, 143, 134, 127), (138, 149, 151, 143), (134, 143, 151, 147), (165, 166, 164, 163), (159, 163, 164, 160), (162, 166, 165, 161), (169, 170, 168, 167), (177, 178, 180, 179), (183, 184, 182, 181), (177, 181, 182, 178), (187, 188, 186, 185), (165, 174, 175, 166), (172, 178, 177, 171), (165, 166, 172, 171), (177, 178, 175, 174), (166, 170, 169, 164), (160, 164, 169, 167), (168, 170, 166, 162), (178, 185, 186, 180), (184, 188, 187, 182), (178, 182, 187, 185), (166, 170, 173, 172), (178, 185, 176, 175), (166, 175, 176, 170), (173, 185, 178, 172), (176, 185, 173, 170), (189, 190, 192, 191), (196, 197, 199, 198), (194, 198, 199, 195), (196, 198, 194, 193), (208, 209, 207, 206), (205, 209, 208, 204), (202, 204, 208, 206), (218, 219, 217, 216), (215, 219, 218, 214), (212, 214, 218, 216), (191, 192, 211, 210), (196, 212, 213, 197), (213, 215, 199, 197), (207, 221, 220, 206), (190, 200, 201, 192), (194, 195, 203, 202), (199, 207, 203, 195), (220, 221, 215, 214), (202, 206, 201, 200), (211, 214, 212, 210), (201, 206, 198, 192), (198, 214, 211, 192), (198, 206, 220, 214), (231, 232, 230, 229), (225, 229, 230, 226), (228, 232, 231, 227), (235, 236, 234, 233), (237, 238, 240, 239), (243, 244, 242, 241), (240, 244, 243, 239), (247, 248, 246, 245), (222, 239, 240, 223), (230, 250, 249, 229), (222, 223, 230, 229), (249, 250, 240, 239), (232, 236, 235, 230), (226, 230, 235, 233), (234, 236, 232, 228), (238, 245, 246, 240), (244, 248, 247, 242), (246, 248, 244, 240), (223, 224, 235, 230), (250, 251, 246, 240), (223, 240, 246, 224), (235, 251, 250, 230), (246, 251, 235, 224), (18, 128, 129, 19), (21, 131, 130, 20), (18, 20, 130, 128), (24, 25, 137, 136), (140, 142, 32, 30), (13, 126, 130, 20), (13, 24, 136, 126), (130, 140, 30, 20), (52, 159, 160, 53), (55, 162, 161, 54), (167, 168, 59, 58), (53, 160, 167, 58), (59, 168, 162, 55), (77, 78, 190, 189), (193, 194, 84, 83), (92, 202, 203, 93), (95, 205, 204, 94), (92, 94, 204, 202), (92, 202, 200, 87), (78, 87, 200, 190), (194, 202, 92, 84), (118, 225, 226, 119), (121, 228, 227, 120), (233, 234, 125, 124), (119, 226, 233, 124), (125, 234, 228, 121), (23, 75, 77, 25), (6, 7, 66, 65), (69, 70, 11, 10), (6, 65, 69, 10), (32, 83, 79, 28), (3, 10, 69, 63), (3, 63, 75, 23), (28, 79, 69, 10), (137, 189, 191, 139), (145, 196, 193, 142), (153, 154, 213, 212), (216, 217, 158, 157), (153, 212, 216, 157), (210, 212, 153, 150), (139, 191, 210, 150), (153, 212, 196, 145), (38, 39, 97, 96), (100, 101, 43, 42), (47, 106, 104, 45), (39, 45, 104, 97), (101, 106, 47, 43), (179, 180, 238, 237), (241, 242, 184, 183), (188, 247, 245, 186), (180, 186, 245, 238), (242, 247, 188, 184), (5, 36, 38, 7), (11, 42, 40, 9), (5, 9, 40, 36), (15, 48, 50, 17), (15, 19, 52, 48), (50, 54, 21, 17), (1, 33, 40, 9), (27, 60, 50, 17), (1, 17, 50, 33), (40, 60, 27, 9), (66, 96, 98, 68), (72, 102, 100, 70), (98, 102, 72, 68), (89, 114, 116, 91), (89, 93, 118, 114), (116, 120, 95, 91), (72, 102, 108, 74), (89, 114, 111, 82), (72, 82, 111, 102), (108, 114, 89, 74), (135, 165, 163, 133), (129, 133, 163, 159), (161, 165, 135, 131), (152, 177, 179, 154), (158, 183, 181, 156), (152, 156, 181, 177), (135, 165, 171, 144), (152, 177, 174, 148), (135, 148, 174, 165), (171, 177, 152, 144), (209, 231, 229, 207), (203, 207, 229, 225), (227, 231, 209, 205), (213, 237, 239, 215), (219, 243, 241, 217), (239, 243, 219, 215), (199, 222, 229, 207), (221, 249, 239, 215), (199, 215, 239, 222), (229, 249, 221, 207), (7, 38, 96, 66), (70, 100, 42, 11), (154, 179, 237, 213), (217, 241, 183, 158), (19, 129, 159, 52), (54, 161, 131, 21), (93, 203, 225, 118), (120, 227, 205, 95), (25, 77, 189, 137), (142, 193, 83, 32)])
me_cylinder_001.materials.append(mat_material_001)
me_cylinder_001.use_remesh_preserve_volume = False
me_cylinder_001.use_remesh_preserve_attributes = False
me_cylinder_001.use_mirror_vertex_groups = False
me_cylinder_001.update()

# ---- objects
ob_plane = bpy.data.objects.new('Plane', me_plane)
ob_sun = bpy.data.objects.new('Sun', light_sun)
ob_cylinder_003 = bpy.data.objects.new('Cylinder.003', me_cylinder_004)
ob_cylinder_002 = bpy.data.objects.new('Cylinder.002', me_cylinder_003)
ob_cylinder_001 = bpy.data.objects.new('Cylinder.001', me_cylinder_002)
ob_cylinder = bpy.data.objects.new('Cylinder', me_cylinder_001)

# ---- transforms, parenting, visibility, modifiers, constraints
ob_plane.location = (2.483, -3.838, 2.279)
ob_plane.rotation_euler = (0.6582, -0.1642, 0.546)
ob_plane.scale = (1.0, 6.963, 1.0)
ob_plane.lineart.crease_threshold = 0.0
ob_sun.location = (0.0, 0.0, 0.0)
ob_sun.rotation_euler = (0.7119, 0.8695, -0.5779)
ob_sun.lineart.crease_threshold = 0.0
ob_cylinder_003.location = (0.0, -2.0, 0.0)
ob_cylinder_003.lineart.crease_threshold = 0.0
ob_cylinder_002.location = (0.0, 0.0, 0.0)
ob_cylinder_002.lineart.crease_threshold = 0.0
ob_cylinder_001.location = (0.0, -2.0, 0.0)
ob_cylinder_001.lineart.crease_threshold = 0.0
ob_cylinder.location = (0.0, 0.0, 0.0)
ob_cylinder.lineart.crease_threshold = 0.0

# ---- collection membership
col_collection_1.objects.link(ob_plane)
col_collection_1.objects.link(ob_sun)
col_collection_1.objects.link(ob_cylinder_003)
col_collection_1.objects.link(ob_cylinder_002)
col_collection_1.objects.link(ob_cylinder_001)
col_collection_1.objects.link(ob_cylinder)

# ---- scene / render settings (as saved in the file)
scene.frame_start = 1; scene.frame_end = 250; scene.frame_set(1)
scene.render.engine = 'CYCLES'
scene.render.resolution_percentage = 50
scene.render.dither_intensity = 0.0
scene.cycles.use_denoising = False
scene.cycles.samples = 10
scene.cycles.sampling_pattern = 'TABULATED_SOBOL'
scene.cycles.light_sampling_threshold = 0.0
scene.cycles.use_adaptive_sampling = False
scene.cycles.use_light_tree = False
scene.cycles.blur_glossy = 0.0
scene.cycles.pixel_filter_type = 'GAUSSIAN'
scene.cycles.sample_clamp_indirect = 0.0
scene.view_settings.view_transform = 'Standard'
bpy.context.view_layer.update()

# ---- added for rendering (the .blend has no active camera): camera
cam_auto = bpy.data.cameras.new('AutoCamera')
cam_auto.lens = 50.0
cam_auto.sensor_width = 36.0
cam_auto.clip_end = 1000.0
ob_auto_camera = bpy.data.objects.new('AutoCamera', cam_auto)
scene.collection.objects.link(ob_auto_camera)
ob_auto_camera.location = (16.952, -21.2005, 13.854)
ob_auto_camera.rotation_euler = (1.09748, -7.21219e-08, 0.694738)
scene.camera = ob_auto_camera
bpy.context.view_layer.update()
